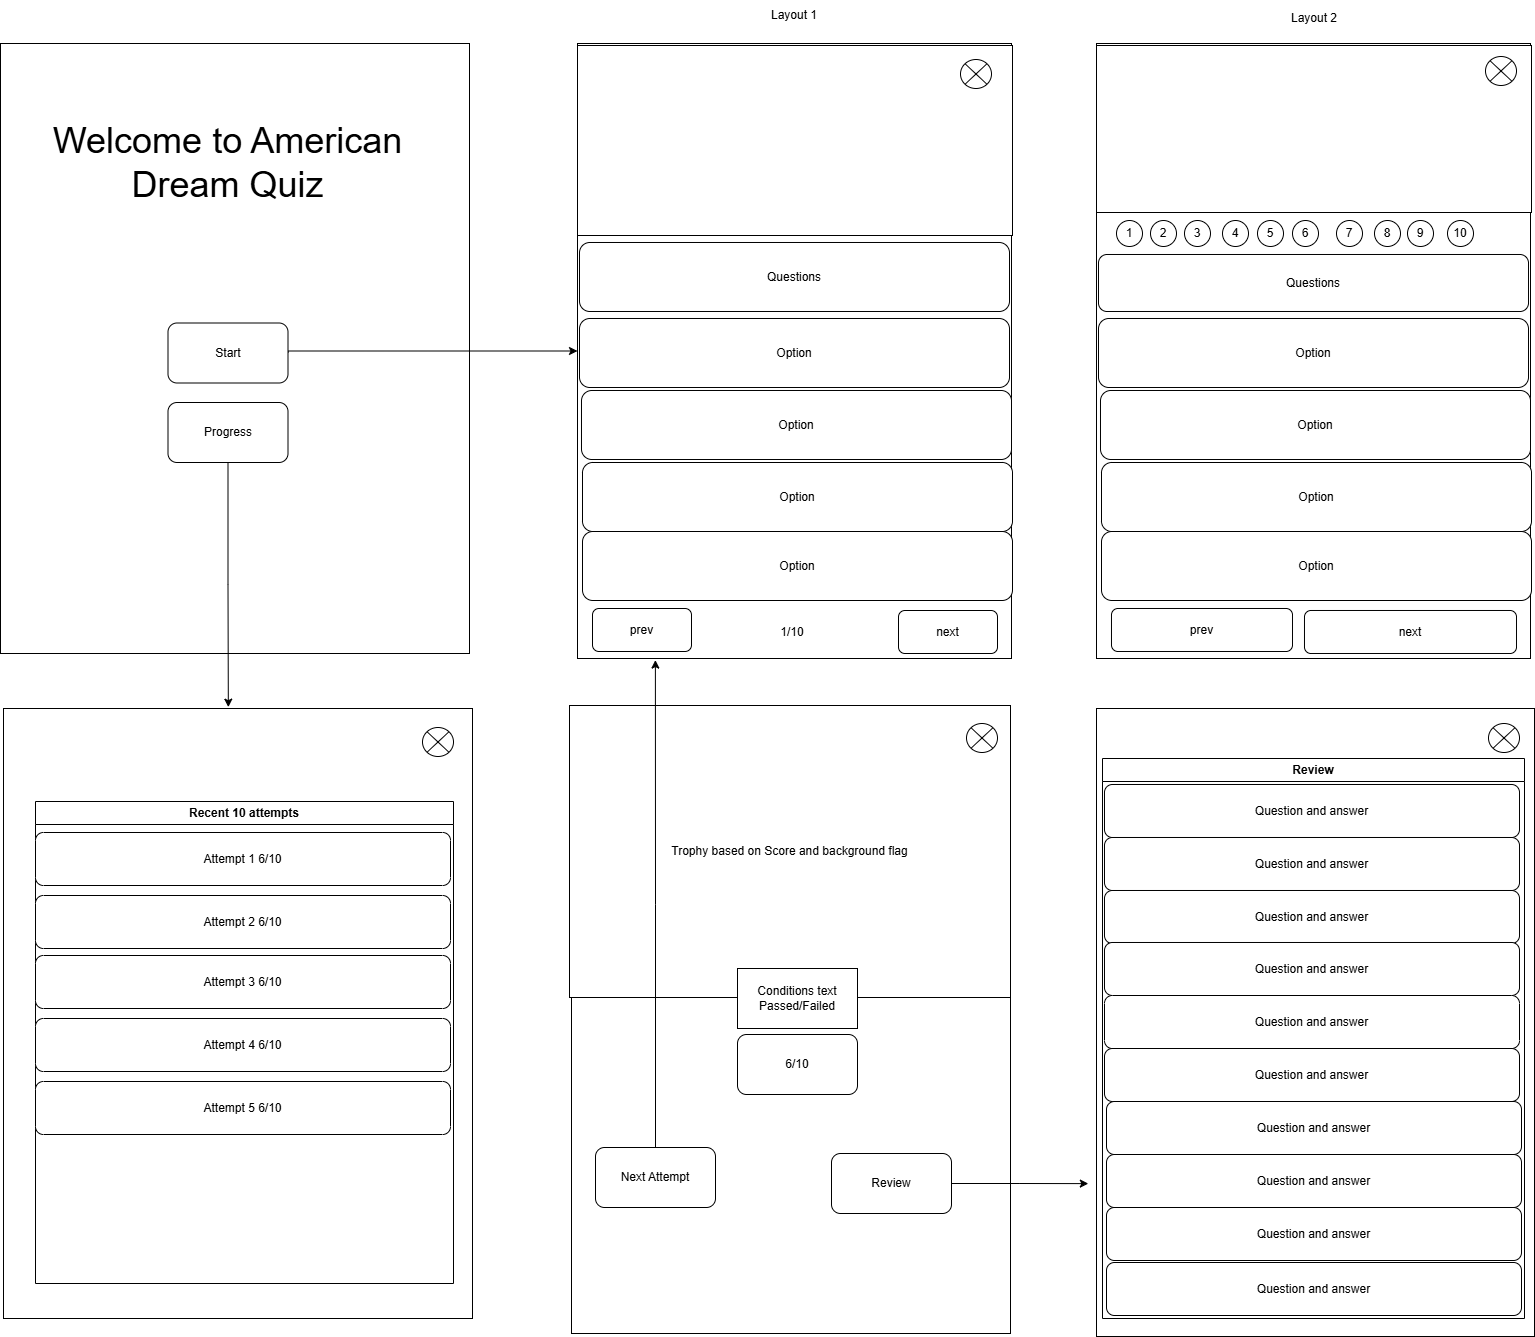

The diagram above was exported from draw.io. Its source (the exported page's mxGraphModel, read from the mxfile embedded in the PNG):
<mxGraphModel dx="4985" dy="2370" grid="0" gridSize="10" guides="1" tooltips="1" connect="1" arrows="1" fold="1" page="0" pageScale="1" pageWidth="850" pageHeight="1100" math="0" shadow="0">
  <root>
    <mxCell id="0" />
    <mxCell id="1" parent="0" />
    <mxCell id="NMDfJiBFxMDKpdpMOr0T-3" value="" style="rounded=0;whiteSpace=wrap;html=1;" vertex="1" parent="1">
      <mxGeometry x="-21" y="-93" width="434" height="615" as="geometry" />
    </mxCell>
    <mxCell id="NMDfJiBFxMDKpdpMOr0T-4" value="" style="rounded=0;whiteSpace=wrap;html=1;" vertex="1" parent="1">
      <mxGeometry x="-21" y="-91" width="435" height="190" as="geometry" />
    </mxCell>
    <mxCell id="NMDfJiBFxMDKpdpMOr0T-5" value="Questions" style="rounded=1;whiteSpace=wrap;html=1;" vertex="1" parent="1">
      <mxGeometry x="-19" y="106" width="430" height="69" as="geometry" />
    </mxCell>
    <mxCell id="NMDfJiBFxMDKpdpMOr0T-6" value="Option" style="rounded=1;whiteSpace=wrap;html=1;" vertex="1" parent="1">
      <mxGeometry x="-19" y="182" width="430" height="69" as="geometry" />
    </mxCell>
    <mxCell id="NMDfJiBFxMDKpdpMOr0T-7" value="Option" style="rounded=1;whiteSpace=wrap;html=1;" vertex="1" parent="1">
      <mxGeometry x="-17" y="254" width="430" height="69" as="geometry" />
    </mxCell>
    <mxCell id="NMDfJiBFxMDKpdpMOr0T-8" value="Option" style="rounded=1;whiteSpace=wrap;html=1;" vertex="1" parent="1">
      <mxGeometry x="-16" y="326" width="430" height="69" as="geometry" />
    </mxCell>
    <mxCell id="NMDfJiBFxMDKpdpMOr0T-9" value="Option" style="rounded=1;whiteSpace=wrap;html=1;" vertex="1" parent="1">
      <mxGeometry x="-16" y="395" width="430" height="69" as="geometry" />
    </mxCell>
    <mxCell id="NMDfJiBFxMDKpdpMOr0T-10" value="prev" style="rounded=1;whiteSpace=wrap;html=1;" vertex="1" parent="1">
      <mxGeometry x="-6" y="472" width="99" height="43" as="geometry" />
    </mxCell>
    <mxCell id="NMDfJiBFxMDKpdpMOr0T-11" value="next" style="rounded=1;whiteSpace=wrap;html=1;" vertex="1" parent="1">
      <mxGeometry x="300" y="474" width="99" height="43" as="geometry" />
    </mxCell>
    <mxCell id="NMDfJiBFxMDKpdpMOr0T-12" value="1/10" style="text;html=1;align=center;verticalAlign=middle;whiteSpace=wrap;rounded=0;" vertex="1" parent="1">
      <mxGeometry x="164" y="480.5" width="60" height="30" as="geometry" />
    </mxCell>
    <mxCell id="NMDfJiBFxMDKpdpMOr0T-38" value="" style="group" vertex="1" connectable="0" parent="1">
      <mxGeometry x="498" y="-93" width="435" height="615" as="geometry" />
    </mxCell>
    <mxCell id="NMDfJiBFxMDKpdpMOr0T-13" value="" style="rounded=0;whiteSpace=wrap;html=1;" vertex="1" parent="NMDfJiBFxMDKpdpMOr0T-38">
      <mxGeometry width="434" height="615" as="geometry" />
    </mxCell>
    <mxCell id="NMDfJiBFxMDKpdpMOr0T-14" value="" style="rounded=0;whiteSpace=wrap;html=1;" vertex="1" parent="NMDfJiBFxMDKpdpMOr0T-38">
      <mxGeometry y="2" width="435" height="167" as="geometry" />
    </mxCell>
    <mxCell id="NMDfJiBFxMDKpdpMOr0T-15" value="Questions" style="rounded=1;whiteSpace=wrap;html=1;" vertex="1" parent="NMDfJiBFxMDKpdpMOr0T-38">
      <mxGeometry x="2" y="211" width="430" height="57" as="geometry" />
    </mxCell>
    <mxCell id="NMDfJiBFxMDKpdpMOr0T-16" value="Option" style="rounded=1;whiteSpace=wrap;html=1;" vertex="1" parent="NMDfJiBFxMDKpdpMOr0T-38">
      <mxGeometry x="2" y="275" width="430" height="69" as="geometry" />
    </mxCell>
    <mxCell id="NMDfJiBFxMDKpdpMOr0T-17" value="Option" style="rounded=1;whiteSpace=wrap;html=1;" vertex="1" parent="NMDfJiBFxMDKpdpMOr0T-38">
      <mxGeometry x="4" y="347" width="430" height="69" as="geometry" />
    </mxCell>
    <mxCell id="NMDfJiBFxMDKpdpMOr0T-18" value="Option" style="rounded=1;whiteSpace=wrap;html=1;" vertex="1" parent="NMDfJiBFxMDKpdpMOr0T-38">
      <mxGeometry x="5" y="419" width="430" height="69" as="geometry" />
    </mxCell>
    <mxCell id="NMDfJiBFxMDKpdpMOr0T-19" value="Option" style="rounded=1;whiteSpace=wrap;html=1;" vertex="1" parent="NMDfJiBFxMDKpdpMOr0T-38">
      <mxGeometry x="5" y="488" width="430" height="69" as="geometry" />
    </mxCell>
    <mxCell id="NMDfJiBFxMDKpdpMOr0T-20" value="prev" style="rounded=1;whiteSpace=wrap;html=1;" vertex="1" parent="NMDfJiBFxMDKpdpMOr0T-38">
      <mxGeometry x="15" y="565" width="181" height="43" as="geometry" />
    </mxCell>
    <mxCell id="NMDfJiBFxMDKpdpMOr0T-21" value="next" style="rounded=1;whiteSpace=wrap;html=1;" vertex="1" parent="NMDfJiBFxMDKpdpMOr0T-38">
      <mxGeometry x="208" y="567" width="212" height="43" as="geometry" />
    </mxCell>
    <mxCell id="NMDfJiBFxMDKpdpMOr0T-23" value="1" style="ellipse;whiteSpace=wrap;html=1;aspect=fixed;" vertex="1" parent="NMDfJiBFxMDKpdpMOr0T-38">
      <mxGeometry x="20" y="177" width="26" height="26" as="geometry" />
    </mxCell>
    <mxCell id="NMDfJiBFxMDKpdpMOr0T-24" value="2" style="ellipse;whiteSpace=wrap;html=1;aspect=fixed;" vertex="1" parent="NMDfJiBFxMDKpdpMOr0T-38">
      <mxGeometry x="54" y="177" width="26" height="26" as="geometry" />
    </mxCell>
    <mxCell id="NMDfJiBFxMDKpdpMOr0T-25" value="3" style="ellipse;whiteSpace=wrap;html=1;aspect=fixed;" vertex="1" parent="NMDfJiBFxMDKpdpMOr0T-38">
      <mxGeometry x="88" y="177" width="26" height="26" as="geometry" />
    </mxCell>
    <mxCell id="NMDfJiBFxMDKpdpMOr0T-26" value="4" style="ellipse;whiteSpace=wrap;html=1;aspect=fixed;" vertex="1" parent="NMDfJiBFxMDKpdpMOr0T-38">
      <mxGeometry x="126" y="177" width="26" height="26" as="geometry" />
    </mxCell>
    <mxCell id="NMDfJiBFxMDKpdpMOr0T-27" value="9" style="ellipse;whiteSpace=wrap;html=1;aspect=fixed;" vertex="1" parent="NMDfJiBFxMDKpdpMOr0T-38">
      <mxGeometry x="311" y="177" width="26" height="26" as="geometry" />
    </mxCell>
    <mxCell id="NMDfJiBFxMDKpdpMOr0T-28" value="8" style="ellipse;whiteSpace=wrap;html=1;aspect=fixed;" vertex="1" parent="NMDfJiBFxMDKpdpMOr0T-38">
      <mxGeometry x="278" y="177" width="26" height="26" as="geometry" />
    </mxCell>
    <mxCell id="NMDfJiBFxMDKpdpMOr0T-29" value="7" style="ellipse;whiteSpace=wrap;html=1;aspect=fixed;" vertex="1" parent="NMDfJiBFxMDKpdpMOr0T-38">
      <mxGeometry x="240" y="177" width="26" height="26" as="geometry" />
    </mxCell>
    <mxCell id="NMDfJiBFxMDKpdpMOr0T-30" value="6" style="ellipse;whiteSpace=wrap;html=1;aspect=fixed;" vertex="1" parent="NMDfJiBFxMDKpdpMOr0T-38">
      <mxGeometry x="196" y="177" width="26" height="26" as="geometry" />
    </mxCell>
    <mxCell id="NMDfJiBFxMDKpdpMOr0T-31" value="5" style="ellipse;whiteSpace=wrap;html=1;aspect=fixed;" vertex="1" parent="NMDfJiBFxMDKpdpMOr0T-38">
      <mxGeometry x="161" y="177" width="26" height="26" as="geometry" />
    </mxCell>
    <mxCell id="NMDfJiBFxMDKpdpMOr0T-36" value="10" style="ellipse;whiteSpace=wrap;html=1;aspect=fixed;" vertex="1" parent="NMDfJiBFxMDKpdpMOr0T-38">
      <mxGeometry x="351" y="177" width="26" height="26" as="geometry" />
    </mxCell>
    <mxCell id="NMDfJiBFxMDKpdpMOr0T-44" value="" style="shape=sumEllipse;perimeter=ellipsePerimeter;whiteSpace=wrap;html=1;backgroundOutline=1;" vertex="1" parent="NMDfJiBFxMDKpdpMOr0T-38">
      <mxGeometry x="389" y="13" width="31" height="29" as="geometry" />
    </mxCell>
    <mxCell id="NMDfJiBFxMDKpdpMOr0T-39" value="" style="rounded=0;whiteSpace=wrap;html=1;" vertex="1" parent="1">
      <mxGeometry x="-598" y="-93" width="469" height="610" as="geometry" />
    </mxCell>
    <mxCell id="NMDfJiBFxMDKpdpMOr0T-60" style="edgeStyle=orthogonalEdgeStyle;rounded=0;orthogonalLoop=1;jettySize=auto;html=1;exitX=1;exitY=0.5;exitDx=0;exitDy=0;entryX=0;entryY=0.5;entryDx=0;entryDy=0;" edge="1" parent="1" source="NMDfJiBFxMDKpdpMOr0T-40" target="NMDfJiBFxMDKpdpMOr0T-3">
      <mxGeometry relative="1" as="geometry">
        <Array as="points">
          <mxPoint x="-311" y="214" />
        </Array>
      </mxGeometry>
    </mxCell>
    <mxCell id="NMDfJiBFxMDKpdpMOr0T-40" value="Start" style="rounded=1;whiteSpace=wrap;html=1;" vertex="1" parent="1">
      <mxGeometry x="-430.5" y="186.5" width="120" height="60" as="geometry" />
    </mxCell>
    <mxCell id="NMDfJiBFxMDKpdpMOr0T-42" value="&lt;font style=&quot;font-size: 36px;&quot;&gt;Welcome to American Dream Quiz&lt;/font&gt;" style="text;html=1;align=center;verticalAlign=middle;whiteSpace=wrap;rounded=0;" vertex="1" parent="1">
      <mxGeometry x="-555" y="-30" width="369" height="111" as="geometry" />
    </mxCell>
    <mxCell id="NMDfJiBFxMDKpdpMOr0T-43" value="" style="shape=sumEllipse;perimeter=ellipsePerimeter;whiteSpace=wrap;html=1;backgroundOutline=1;" vertex="1" parent="1">
      <mxGeometry x="362" y="-77" width="31" height="29" as="geometry" />
    </mxCell>
    <mxCell id="NMDfJiBFxMDKpdpMOr0T-59" style="edgeStyle=orthogonalEdgeStyle;rounded=0;orthogonalLoop=1;jettySize=auto;html=1;exitX=0.5;exitY=1;exitDx=0;exitDy=0;" edge="1" parent="1" source="NMDfJiBFxMDKpdpMOr0T-45">
      <mxGeometry relative="1" as="geometry">
        <mxPoint x="-370.17647058823513" y="570.6470588235295" as="targetPoint" />
      </mxGeometry>
    </mxCell>
    <mxCell id="NMDfJiBFxMDKpdpMOr0T-45" value="Progress" style="rounded=1;whiteSpace=wrap;html=1;" vertex="1" parent="1">
      <mxGeometry x="-430.5" y="266" width="120" height="60" as="geometry" />
    </mxCell>
    <mxCell id="NMDfJiBFxMDKpdpMOr0T-46" value="" style="rounded=0;whiteSpace=wrap;html=1;" vertex="1" parent="1">
      <mxGeometry x="-595" y="572" width="469" height="610" as="geometry" />
    </mxCell>
    <mxCell id="NMDfJiBFxMDKpdpMOr0T-50" value="" style="shape=sumEllipse;perimeter=ellipsePerimeter;whiteSpace=wrap;html=1;backgroundOutline=1;" vertex="1" parent="1">
      <mxGeometry x="-176" y="591" width="31" height="29" as="geometry" />
    </mxCell>
    <mxCell id="NMDfJiBFxMDKpdpMOr0T-51" value="Recent 10 attempts" style="swimlane;whiteSpace=wrap;html=1;" vertex="1" parent="1">
      <mxGeometry x="-563" y="665" width="418" height="482" as="geometry" />
    </mxCell>
    <mxCell id="NMDfJiBFxMDKpdpMOr0T-52" value="Attempt 1 6/10" style="rounded=1;whiteSpace=wrap;html=1;" vertex="1" parent="1">
      <mxGeometry x="-563" y="696" width="415" height="53" as="geometry" />
    </mxCell>
    <mxCell id="NMDfJiBFxMDKpdpMOr0T-53" value="Attempt 5 6/10" style="rounded=1;whiteSpace=wrap;html=1;" vertex="1" parent="1">
      <mxGeometry x="-563" y="945" width="415" height="53" as="geometry" />
    </mxCell>
    <mxCell id="NMDfJiBFxMDKpdpMOr0T-56" value="Attempt 2 6/10" style="rounded=1;whiteSpace=wrap;html=1;" vertex="1" parent="1">
      <mxGeometry x="-563" y="759" width="415" height="53" as="geometry" />
    </mxCell>
    <mxCell id="NMDfJiBFxMDKpdpMOr0T-57" value="Attempt 4 6/10" style="rounded=1;whiteSpace=wrap;html=1;" vertex="1" parent="1">
      <mxGeometry x="-563" y="882" width="415" height="53" as="geometry" />
    </mxCell>
    <mxCell id="NMDfJiBFxMDKpdpMOr0T-58" value="Attempt 3 6/10" style="rounded=1;whiteSpace=wrap;html=1;" vertex="1" parent="1">
      <mxGeometry x="-563" y="819" width="415" height="53" as="geometry" />
    </mxCell>
    <mxCell id="NMDfJiBFxMDKpdpMOr0T-61" value="" style="rounded=0;whiteSpace=wrap;html=1;" vertex="1" parent="1">
      <mxGeometry x="-27" y="569" width="439" height="628" as="geometry" />
    </mxCell>
    <mxCell id="NMDfJiBFxMDKpdpMOr0T-62" value="Trophy based on Score and background flag" style="rounded=0;whiteSpace=wrap;html=1;" vertex="1" parent="1">
      <mxGeometry x="-29" y="569" width="441" height="292" as="geometry" />
    </mxCell>
    <mxCell id="NMDfJiBFxMDKpdpMOr0T-63" value="6/10" style="rounded=1;whiteSpace=wrap;html=1;" vertex="1" parent="1">
      <mxGeometry x="139" y="898" width="120" height="60" as="geometry" />
    </mxCell>
    <mxCell id="NMDfJiBFxMDKpdpMOr0T-68" style="edgeStyle=orthogonalEdgeStyle;rounded=0;orthogonalLoop=1;jettySize=auto;html=1;exitX=0.5;exitY=0;exitDx=0;exitDy=0;" edge="1" parent="1" source="NMDfJiBFxMDKpdpMOr0T-64">
      <mxGeometry relative="1" as="geometry">
        <mxPoint x="56.88235294117658" y="523.5882352941178" as="targetPoint" />
      </mxGeometry>
    </mxCell>
    <mxCell id="NMDfJiBFxMDKpdpMOr0T-64" value="Next Attempt" style="rounded=1;whiteSpace=wrap;html=1;" vertex="1" parent="1">
      <mxGeometry x="-3" y="1011" width="120" height="60" as="geometry" />
    </mxCell>
    <mxCell id="NMDfJiBFxMDKpdpMOr0T-83" style="edgeStyle=orthogonalEdgeStyle;rounded=0;orthogonalLoop=1;jettySize=auto;html=1;exitX=1;exitY=0.5;exitDx=0;exitDy=0;" edge="1" parent="1" source="NMDfJiBFxMDKpdpMOr0T-65">
      <mxGeometry relative="1" as="geometry">
        <mxPoint x="489.82352941176487" y="1047.1176470588234" as="targetPoint" />
      </mxGeometry>
    </mxCell>
    <mxCell id="NMDfJiBFxMDKpdpMOr0T-65" value="Review" style="rounded=1;whiteSpace=wrap;html=1;" vertex="1" parent="1">
      <mxGeometry x="233" y="1017" width="120" height="60" as="geometry" />
    </mxCell>
    <mxCell id="NMDfJiBFxMDKpdpMOr0T-69" value="" style="rounded=0;whiteSpace=wrap;html=1;" vertex="1" parent="1">
      <mxGeometry x="498" y="572" width="438" height="628" as="geometry" />
    </mxCell>
    <mxCell id="NMDfJiBFxMDKpdpMOr0T-70" value="Review" style="swimlane;whiteSpace=wrap;html=1;" vertex="1" parent="1">
      <mxGeometry x="504" y="622" width="422" height="560" as="geometry" />
    </mxCell>
    <mxCell id="NMDfJiBFxMDKpdpMOr0T-71" value="" style="shape=sumEllipse;perimeter=ellipsePerimeter;whiteSpace=wrap;html=1;backgroundOutline=1;" vertex="1" parent="1">
      <mxGeometry x="890" y="587" width="31" height="29" as="geometry" />
    </mxCell>
    <mxCell id="NMDfJiBFxMDKpdpMOr0T-72" value="" style="shape=sumEllipse;perimeter=ellipsePerimeter;whiteSpace=wrap;html=1;backgroundOutline=1;" vertex="1" parent="1">
      <mxGeometry x="368" y="587" width="31" height="29" as="geometry" />
    </mxCell>
    <mxCell id="NMDfJiBFxMDKpdpMOr0T-73" value="Question and answer" style="rounded=1;whiteSpace=wrap;html=1;" vertex="1" parent="1">
      <mxGeometry x="506" y="648" width="415" height="53" as="geometry" />
    </mxCell>
    <mxCell id="NMDfJiBFxMDKpdpMOr0T-74" value="Question and answer" style="rounded=1;whiteSpace=wrap;html=1;" vertex="1" parent="1">
      <mxGeometry x="506" y="701" width="415" height="53" as="geometry" />
    </mxCell>
    <mxCell id="NMDfJiBFxMDKpdpMOr0T-75" value="Question and answer" style="rounded=1;whiteSpace=wrap;html=1;" vertex="1" parent="1">
      <mxGeometry x="506" y="754" width="415" height="53" as="geometry" />
    </mxCell>
    <mxCell id="NMDfJiBFxMDKpdpMOr0T-76" value="Question and answer" style="rounded=1;whiteSpace=wrap;html=1;" vertex="1" parent="1">
      <mxGeometry x="506" y="806" width="415" height="53" as="geometry" />
    </mxCell>
    <mxCell id="NMDfJiBFxMDKpdpMOr0T-77" value="Question and answer" style="rounded=1;whiteSpace=wrap;html=1;" vertex="1" parent="1">
      <mxGeometry x="506" y="859" width="415" height="53" as="geometry" />
    </mxCell>
    <mxCell id="NMDfJiBFxMDKpdpMOr0T-78" value="Question and answer" style="rounded=1;whiteSpace=wrap;html=1;" vertex="1" parent="1">
      <mxGeometry x="506" y="912" width="415" height="53" as="geometry" />
    </mxCell>
    <mxCell id="NMDfJiBFxMDKpdpMOr0T-79" value="Question and answer" style="rounded=1;whiteSpace=wrap;html=1;" vertex="1" parent="1">
      <mxGeometry x="508" y="965" width="415" height="53" as="geometry" />
    </mxCell>
    <mxCell id="NMDfJiBFxMDKpdpMOr0T-80" value="Question and answer" style="rounded=1;whiteSpace=wrap;html=1;" vertex="1" parent="1">
      <mxGeometry x="508" y="1018" width="415" height="53" as="geometry" />
    </mxCell>
    <mxCell id="NMDfJiBFxMDKpdpMOr0T-81" value="Question and answer" style="rounded=1;whiteSpace=wrap;html=1;" vertex="1" parent="1">
      <mxGeometry x="508" y="1071" width="415" height="53" as="geometry" />
    </mxCell>
    <mxCell id="NMDfJiBFxMDKpdpMOr0T-82" value="Question and answer" style="rounded=1;whiteSpace=wrap;html=1;" vertex="1" parent="1">
      <mxGeometry x="508" y="1126" width="415" height="53" as="geometry" />
    </mxCell>
    <mxCell id="NMDfJiBFxMDKpdpMOr0T-84" value="Conditions text&lt;br&gt;Passed/Failed" style="rounded=0;whiteSpace=wrap;html=1;" vertex="1" parent="1">
      <mxGeometry x="139" y="832" width="120" height="60" as="geometry" />
    </mxCell>
    <mxCell id="NMDfJiBFxMDKpdpMOr0T-85" value="Layout 1" style="text;html=1;align=center;verticalAlign=middle;whiteSpace=wrap;rounded=0;" vertex="1" parent="1">
      <mxGeometry x="166" y="-136" width="60" height="30" as="geometry" />
    </mxCell>
    <mxCell id="NMDfJiBFxMDKpdpMOr0T-86" value="Layout 2" style="text;html=1;align=center;verticalAlign=middle;whiteSpace=wrap;rounded=0;" vertex="1" parent="1">
      <mxGeometry x="685.5" y="-133" width="60" height="30" as="geometry" />
    </mxCell>
  </root>
</mxGraphModel>